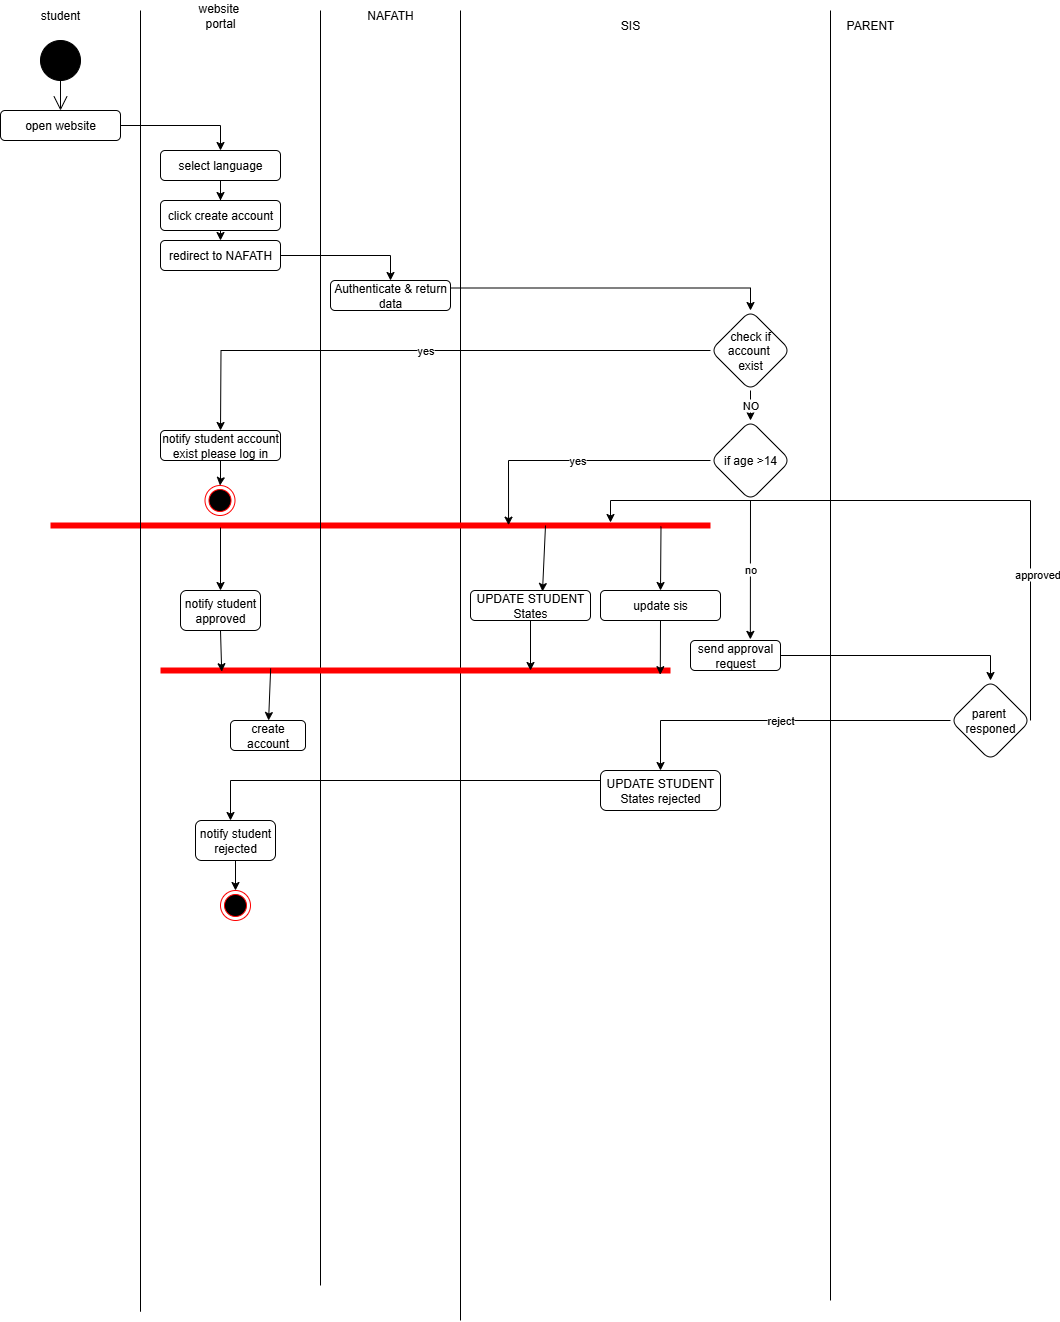

The diagram above was exported from draw.io. Its source (the exported page's mxGraphModel, read from the mxfile embedded in the PNG):
<mxGraphModel dx="872" dy="1599" grid="1" gridSize="10" guides="1" tooltips="1" connect="1" arrows="1" fold="1" page="1" pageScale="1" pageWidth="850" pageHeight="1100" math="0" shadow="0">
  <root>
    <mxCell id="0" />
    <mxCell id="1" parent="0" />
    <mxCell id="rRHA4zB1zKE-ttkUgS6r-4" value="" style="endArrow=none;html=1;rounded=0;" parent="1" edge="1">
      <mxGeometry width="50" height="50" relative="1" as="geometry">
        <mxPoint x="480" y="1310" as="sourcePoint" />
        <mxPoint x="480" as="targetPoint" />
      </mxGeometry>
    </mxCell>
    <mxCell id="rRHA4zB1zKE-ttkUgS6r-6" value="student" style="text;html=1;align=center;verticalAlign=middle;whiteSpace=wrap;rounded=0;" parent="1" vertex="1">
      <mxGeometry x="50" y="-10" width="60" height="30" as="geometry" />
    </mxCell>
    <mxCell id="rRHA4zB1zKE-ttkUgS6r-7" value="website&amp;nbsp;&lt;div&gt;portal&lt;/div&gt;" style="text;html=1;align=center;verticalAlign=middle;whiteSpace=wrap;rounded=0;" parent="1" vertex="1">
      <mxGeometry x="210" y="-10" width="60" height="30" as="geometry" />
    </mxCell>
    <mxCell id="rRHA4zB1zKE-ttkUgS6r-8" value="NAFATH" style="text;html=1;align=center;verticalAlign=middle;whiteSpace=wrap;rounded=0;" parent="1" vertex="1">
      <mxGeometry x="380" y="-10" width="60" height="30" as="geometry" />
    </mxCell>
    <mxCell id="rRHA4zB1zKE-ttkUgS6r-9" value="SIS" style="text;html=1;align=center;verticalAlign=middle;whiteSpace=wrap;rounded=0;" parent="1" vertex="1">
      <mxGeometry x="620" width="60" height="30" as="geometry" />
    </mxCell>
    <mxCell id="rRHA4zB1zKE-ttkUgS6r-12" value="" style="endArrow=open;endFill=1;endSize=12;html=1;rounded=0;exitX=0.5;exitY=1;exitDx=0;exitDy=0;" parent="1" target="rRHA4zB1zKE-ttkUgS6r-13" edge="1">
      <mxGeometry width="160" relative="1" as="geometry">
        <mxPoint x="80" y="70" as="sourcePoint" />
        <mxPoint x="80" y="110" as="targetPoint" />
      </mxGeometry>
    </mxCell>
    <mxCell id="rRHA4zB1zKE-ttkUgS6r-15" value="" style="edgeStyle=orthogonalEdgeStyle;rounded=0;orthogonalLoop=1;jettySize=auto;html=1;" parent="1" source="rRHA4zB1zKE-ttkUgS6r-13" target="rRHA4zB1zKE-ttkUgS6r-14" edge="1">
      <mxGeometry relative="1" as="geometry" />
    </mxCell>
    <mxCell id="rRHA4zB1zKE-ttkUgS6r-13" value="open website" style="rounded=1;whiteSpace=wrap;html=1;" parent="1" vertex="1">
      <mxGeometry x="20" y="100" width="120" height="30" as="geometry" />
    </mxCell>
    <mxCell id="rRHA4zB1zKE-ttkUgS6r-17" value="" style="edgeStyle=orthogonalEdgeStyle;rounded=0;orthogonalLoop=1;jettySize=auto;html=1;" parent="1" source="rRHA4zB1zKE-ttkUgS6r-14" target="rRHA4zB1zKE-ttkUgS6r-16" edge="1">
      <mxGeometry relative="1" as="geometry" />
    </mxCell>
    <mxCell id="rRHA4zB1zKE-ttkUgS6r-14" value="select language" style="whiteSpace=wrap;html=1;rounded=1;" parent="1" vertex="1">
      <mxGeometry x="180" y="140" width="120" height="30" as="geometry" />
    </mxCell>
    <mxCell id="rRHA4zB1zKE-ttkUgS6r-16" value="click create account" style="whiteSpace=wrap;html=1;rounded=1;" parent="1" vertex="1">
      <mxGeometry x="180" y="190" width="120" height="30" as="geometry" />
    </mxCell>
    <mxCell id="rRHA4zB1zKE-ttkUgS6r-21" value="" style="edgeStyle=orthogonalEdgeStyle;rounded=0;orthogonalLoop=1;jettySize=auto;html=1;" parent="1" source="rRHA4zB1zKE-ttkUgS6r-18" target="rRHA4zB1zKE-ttkUgS6r-20" edge="1">
      <mxGeometry relative="1" as="geometry" />
    </mxCell>
    <mxCell id="rRHA4zB1zKE-ttkUgS6r-18" value="redirect to NAFATH" style="whiteSpace=wrap;html=1;rounded=1;" parent="1" vertex="1">
      <mxGeometry x="180" y="230" width="120" height="30" as="geometry" />
    </mxCell>
    <mxCell id="rRHA4zB1zKE-ttkUgS6r-20" value="Authenticate &amp;amp; return data" style="whiteSpace=wrap;html=1;rounded=1;" parent="1" vertex="1">
      <mxGeometry x="350" y="270" width="120" height="30" as="geometry" />
    </mxCell>
    <mxCell id="rRHA4zB1zKE-ttkUgS6r-25" value="yes" style="edgeStyle=orthogonalEdgeStyle;rounded=0;orthogonalLoop=1;jettySize=auto;html=1;exitX=0;exitY=0.5;exitDx=0;exitDy=0;" parent="1" source="rRHA4zB1zKE-ttkUgS6r-22" edge="1">
      <mxGeometry relative="1" as="geometry">
        <mxPoint x="240" y="420" as="targetPoint" />
        <mxPoint x="500" y="369" as="sourcePoint" />
      </mxGeometry>
    </mxCell>
    <mxCell id="rRHA4zB1zKE-ttkUgS6r-22" value="check if account&amp;nbsp;&lt;div&gt;exist&lt;/div&gt;" style="rhombus;whiteSpace=wrap;html=1;rounded=1;" parent="1" vertex="1">
      <mxGeometry x="730" y="300" width="80" height="80" as="geometry" />
    </mxCell>
    <mxCell id="rRHA4zB1zKE-ttkUgS6r-29" value="if age &amp;gt;14" style="rhombus;whiteSpace=wrap;html=1;rounded=1;" parent="1" vertex="1">
      <mxGeometry x="730" y="410" width="80" height="80" as="geometry" />
    </mxCell>
    <mxCell id="rRHA4zB1zKE-ttkUgS6r-31" value="" style="shape=ellipse;html=1;fillColor=strokeColor;fontSize=18;fontColor=#ffffff;" parent="1" vertex="1">
      <mxGeometry x="60" y="30" width="40" height="40" as="geometry" />
    </mxCell>
    <mxCell id="rRHA4zB1zKE-ttkUgS6r-39" value="update sis" style="whiteSpace=wrap;html=1;rounded=1;" parent="1" vertex="1">
      <mxGeometry x="620" y="580" width="120" height="30" as="geometry" />
    </mxCell>
    <mxCell id="w1fwKo3s2Y1uMzHVvBk5-35" value="" style="edgeStyle=orthogonalEdgeStyle;rounded=0;orthogonalLoop=1;jettySize=auto;html=1;" parent="1" source="rRHA4zB1zKE-ttkUgS6r-42" target="w1fwKo3s2Y1uMzHVvBk5-34" edge="1">
      <mxGeometry relative="1" as="geometry" />
    </mxCell>
    <mxCell id="rRHA4zB1zKE-ttkUgS6r-42" value="send approval request" style="whiteSpace=wrap;html=1;rounded=1;" parent="1" vertex="1">
      <mxGeometry x="710" y="630" width="90" height="30" as="geometry" />
    </mxCell>
    <mxCell id="w1fwKo3s2Y1uMzHVvBk5-109" value="" style="edgeStyle=orthogonalEdgeStyle;rounded=0;orthogonalLoop=1;jettySize=auto;html=1;" parent="1" source="rRHA4zB1zKE-ttkUgS6r-58" edge="1">
      <mxGeometry relative="1" as="geometry">
        <mxPoint x="250" y="810" as="targetPoint" />
        <Array as="points">
          <mxPoint x="250" y="770" />
          <mxPoint x="250" y="810" />
        </Array>
      </mxGeometry>
    </mxCell>
    <mxCell id="rRHA4zB1zKE-ttkUgS6r-58" value="UPDATE STUDENT States rejected" style="whiteSpace=wrap;html=1;rounded=1;" parent="1" vertex="1">
      <mxGeometry x="620" y="760" width="120" height="40" as="geometry" />
    </mxCell>
    <mxCell id="w1fwKo3s2Y1uMzHVvBk5-1" value="no" style="endArrow=classic;html=1;rounded=0;exitX=0.5;exitY=1;exitDx=0;exitDy=0;entryX=0.665;entryY=-0.037;entryDx=0;entryDy=0;entryPerimeter=0;" parent="1" source="rRHA4zB1zKE-ttkUgS6r-29" target="rRHA4zB1zKE-ttkUgS6r-42" edge="1">
      <mxGeometry width="50" height="50" relative="1" as="geometry">
        <mxPoint x="440" y="660" as="sourcePoint" />
        <mxPoint x="490" y="610" as="targetPoint" />
      </mxGeometry>
    </mxCell>
    <mxCell id="w1fwKo3s2Y1uMzHVvBk5-7" value="PARENT" style="text;html=1;align=center;verticalAlign=middle;whiteSpace=wrap;rounded=0;" parent="1" vertex="1">
      <mxGeometry x="860" width="60" height="30" as="geometry" />
    </mxCell>
    <mxCell id="w1fwKo3s2Y1uMzHVvBk5-8" value="" style="endArrow=none;html=1;rounded=0;" parent="1" edge="1">
      <mxGeometry width="50" height="50" relative="1" as="geometry">
        <mxPoint x="850" y="1290" as="sourcePoint" />
        <mxPoint x="850" as="targetPoint" />
      </mxGeometry>
    </mxCell>
    <mxCell id="w1fwKo3s2Y1uMzHVvBk5-12" style="edgeStyle=orthogonalEdgeStyle;rounded=0;orthogonalLoop=1;jettySize=auto;html=1;exitX=1;exitY=0.25;exitDx=0;exitDy=0;entryX=0.5;entryY=0;entryDx=0;entryDy=0;" parent="1" source="rRHA4zB1zKE-ttkUgS6r-20" target="rRHA4zB1zKE-ttkUgS6r-22" edge="1">
      <mxGeometry relative="1" as="geometry">
        <mxPoint x="771" y="290" as="targetPoint" />
      </mxGeometry>
    </mxCell>
    <mxCell id="w1fwKo3s2Y1uMzHVvBk5-13" value="NO" style="endArrow=classic;html=1;rounded=0;exitX=0.5;exitY=1;exitDx=0;exitDy=0;entryX=0.5;entryY=0;entryDx=0;entryDy=0;" parent="1" source="rRHA4zB1zKE-ttkUgS6r-22" target="rRHA4zB1zKE-ttkUgS6r-29" edge="1">
      <mxGeometry width="50" height="50" relative="1" as="geometry">
        <mxPoint x="630" y="650" as="sourcePoint" />
        <mxPoint x="770" y="460" as="targetPoint" />
      </mxGeometry>
    </mxCell>
    <mxCell id="w1fwKo3s2Y1uMzHVvBk5-16" style="edgeStyle=orthogonalEdgeStyle;rounded=0;orthogonalLoop=1;jettySize=auto;html=1;exitX=0.5;exitY=1;exitDx=0;exitDy=0;" parent="1" source="w1fwKo3s2Y1uMzHVvBk5-15" target="w1fwKo3s2Y1uMzHVvBk5-17" edge="1">
      <mxGeometry relative="1" as="geometry">
        <mxPoint x="239.5" y="490" as="targetPoint" />
      </mxGeometry>
    </mxCell>
    <mxCell id="w1fwKo3s2Y1uMzHVvBk5-15" value="notify student account exist please log in" style="whiteSpace=wrap;html=1;rounded=1;" parent="1" vertex="1">
      <mxGeometry x="180" y="420" width="120" height="30" as="geometry" />
    </mxCell>
    <mxCell id="w1fwKo3s2Y1uMzHVvBk5-17" value="" style="ellipse;html=1;shape=endState;fillColor=#000000;strokeColor=#ff0000;" parent="1" vertex="1">
      <mxGeometry x="224.5" y="475" width="30" height="30" as="geometry" />
    </mxCell>
    <mxCell id="w1fwKo3s2Y1uMzHVvBk5-23" value="UPDATE STUDENT States" style="whiteSpace=wrap;html=1;rounded=1;" parent="1" vertex="1">
      <mxGeometry x="490" y="580" width="120" height="30" as="geometry" />
    </mxCell>
    <mxCell id="w1fwKo3s2Y1uMzHVvBk5-26" value="" style="shape=line;html=1;strokeWidth=6;strokeColor=#ff0000;" parent="1" vertex="1">
      <mxGeometry x="70" y="510" width="660" height="10" as="geometry" />
    </mxCell>
    <mxCell id="w1fwKo3s2Y1uMzHVvBk5-27" value="" style="endArrow=classic;html=1;rounded=0;exitX=0.925;exitY=0.6;exitDx=0;exitDy=0;exitPerimeter=0;" parent="1" source="w1fwKo3s2Y1uMzHVvBk5-26" edge="1">
      <mxGeometry width="50" height="50" relative="1" as="geometry">
        <mxPoint x="320" y="500" as="sourcePoint" />
        <mxPoint x="680" y="580" as="targetPoint" />
      </mxGeometry>
    </mxCell>
    <mxCell id="w1fwKo3s2Y1uMzHVvBk5-29" value="" style="endArrow=classic;html=1;rounded=0;exitX=0.75;exitY=0.5;exitDx=0;exitDy=0;exitPerimeter=0;entryX=0.6;entryY=0.033;entryDx=0;entryDy=0;entryPerimeter=0;" parent="1" source="w1fwKo3s2Y1uMzHVvBk5-26" target="w1fwKo3s2Y1uMzHVvBk5-23" edge="1">
      <mxGeometry width="50" height="50" relative="1" as="geometry">
        <mxPoint x="320" y="500" as="sourcePoint" />
        <mxPoint x="370" y="450" as="targetPoint" />
      </mxGeometry>
    </mxCell>
    <mxCell id="w1fwKo3s2Y1uMzHVvBk5-45" value="reject" style="edgeStyle=orthogonalEdgeStyle;rounded=0;orthogonalLoop=1;jettySize=auto;html=1;entryX=0.5;entryY=0;entryDx=0;entryDy=0;" parent="1" source="w1fwKo3s2Y1uMzHVvBk5-34" target="rRHA4zB1zKE-ttkUgS6r-58" edge="1">
      <mxGeometry relative="1" as="geometry">
        <mxPoint x="680" y="780" as="targetPoint" />
      </mxGeometry>
    </mxCell>
    <mxCell id="w1fwKo3s2Y1uMzHVvBk5-34" value="parent&amp;nbsp;&lt;div&gt;responed&lt;/div&gt;" style="rhombus;whiteSpace=wrap;html=1;rounded=1;" parent="1" vertex="1">
      <mxGeometry x="970" y="670" width="80" height="80" as="geometry" />
    </mxCell>
    <mxCell id="w1fwKo3s2Y1uMzHVvBk5-92" value="" style="endArrow=none;html=1;rounded=0;" parent="1" edge="1">
      <mxGeometry width="50" height="50" relative="1" as="geometry">
        <mxPoint x="340" y="1275" as="sourcePoint" />
        <mxPoint x="340" as="targetPoint" />
      </mxGeometry>
    </mxCell>
    <mxCell id="w1fwKo3s2Y1uMzHVvBk5-95" value="" style="endArrow=none;html=1;rounded=0;" parent="1" edge="1">
      <mxGeometry width="50" height="50" relative="1" as="geometry">
        <mxPoint x="160" y="1301.25" as="sourcePoint" />
        <mxPoint x="160" as="targetPoint" />
      </mxGeometry>
    </mxCell>
    <mxCell id="w1fwKo3s2Y1uMzHVvBk5-99" value="notify student&lt;div&gt;approved&lt;/div&gt;" style="whiteSpace=wrap;html=1;rounded=1;" parent="1" vertex="1">
      <mxGeometry x="200" y="580" width="80" height="40" as="geometry" />
    </mxCell>
    <mxCell id="w1fwKo3s2Y1uMzHVvBk5-101" value="" style="endArrow=classic;html=1;rounded=0;entryX=0.5;entryY=0;entryDx=0;entryDy=0;" parent="1" target="w1fwKo3s2Y1uMzHVvBk5-99" edge="1">
      <mxGeometry width="50" height="50" relative="1" as="geometry">
        <mxPoint x="240" y="517" as="sourcePoint" />
        <mxPoint x="240" y="550" as="targetPoint" />
      </mxGeometry>
    </mxCell>
    <mxCell id="w1fwKo3s2Y1uMzHVvBk5-110" value="notify student&lt;div&gt;rejected&lt;/div&gt;" style="whiteSpace=wrap;html=1;rounded=1;" parent="1" vertex="1">
      <mxGeometry x="215" y="810" width="80" height="40" as="geometry" />
    </mxCell>
    <mxCell id="w1fwKo3s2Y1uMzHVvBk5-112" value="" style="endArrow=classic;html=1;rounded=0;exitX=0.5;exitY=1;exitDx=0;exitDy=0;" parent="1" source="w1fwKo3s2Y1uMzHVvBk5-110" edge="1">
      <mxGeometry width="50" height="50" relative="1" as="geometry">
        <mxPoint x="272.5" y="880" as="sourcePoint" />
        <mxPoint x="255" y="880" as="targetPoint" />
      </mxGeometry>
    </mxCell>
    <mxCell id="w1fwKo3s2Y1uMzHVvBk5-113" value="" style="ellipse;html=1;shape=endState;fillColor=#000000;strokeColor=#ff0000;" parent="1" vertex="1">
      <mxGeometry x="240" y="880" width="30" height="30" as="geometry" />
    </mxCell>
    <mxCell id="w1fwKo3s2Y1uMzHVvBk5-114" value="yes" style="edgeStyle=orthogonalEdgeStyle;rounded=0;orthogonalLoop=1;jettySize=auto;html=1;exitX=0;exitY=0.5;exitDx=0;exitDy=0;entryX=0.694;entryY=0.467;entryDx=0;entryDy=0;entryPerimeter=0;" parent="1" source="rRHA4zB1zKE-ttkUgS6r-29" target="w1fwKo3s2Y1uMzHVvBk5-26" edge="1">
      <mxGeometry relative="1" as="geometry" />
    </mxCell>
    <mxCell id="DsREIanHMUF9rXWydAk3-1" value="" style="shape=line;html=1;strokeWidth=6;strokeColor=#ff0000;" parent="1" vertex="1">
      <mxGeometry x="180" y="510" width="510" height="300" as="geometry" />
    </mxCell>
    <mxCell id="DsREIanHMUF9rXWydAk3-4" value="" style="endArrow=classic;html=1;rounded=0;exitX=0.5;exitY=1;exitDx=0;exitDy=0;entryX=0.98;entryY=0.514;entryDx=0;entryDy=0;entryPerimeter=0;" parent="1" source="rRHA4zB1zKE-ttkUgS6r-39" target="DsREIanHMUF9rXWydAk3-1" edge="1">
      <mxGeometry width="50" height="50" relative="1" as="geometry">
        <mxPoint x="570" y="735" as="sourcePoint" />
        <mxPoint x="620" y="685" as="targetPoint" />
      </mxGeometry>
    </mxCell>
    <mxCell id="DsREIanHMUF9rXWydAk3-5" value="" style="endArrow=classic;html=1;rounded=0;exitX=0.5;exitY=1;exitDx=0;exitDy=0;" parent="1" source="w1fwKo3s2Y1uMzHVvBk5-23" edge="1">
      <mxGeometry width="50" height="50" relative="1" as="geometry">
        <mxPoint x="490" y="740" as="sourcePoint" />
        <mxPoint x="550" y="660" as="targetPoint" />
      </mxGeometry>
    </mxCell>
    <mxCell id="DsREIanHMUF9rXWydAk3-7" value="" style="endArrow=classic;html=1;rounded=0;exitX=0.5;exitY=1;exitDx=0;exitDy=0;entryX=0.12;entryY=0.504;entryDx=0;entryDy=0;entryPerimeter=0;" parent="1" source="w1fwKo3s2Y1uMzHVvBk5-99" target="DsREIanHMUF9rXWydAk3-1" edge="1">
      <mxGeometry width="50" height="50" relative="1" as="geometry">
        <mxPoint x="190" y="735" as="sourcePoint" />
        <mxPoint x="240" y="685" as="targetPoint" />
      </mxGeometry>
    </mxCell>
    <mxCell id="DsREIanHMUF9rXWydAk3-8" value="" style="endArrow=classic;html=1;rounded=0;exitX=0.25;exitY=0.5;exitDx=0;exitDy=0;exitPerimeter=0;" parent="1" source="IWyfXNz_uehk8ui5sGUC-4" edge="1">
      <mxGeometry width="50" height="50" relative="1" as="geometry">
        <mxPoint x="410" y="740" as="sourcePoint" />
        <mxPoint x="308" y="730" as="targetPoint" />
      </mxGeometry>
    </mxCell>
    <mxCell id="IWyfXNz_uehk8ui5sGUC-2" value="" style="endArrow=classic;html=1;rounded=0;exitX=1;exitY=0.5;exitDx=0;exitDy=0;" parent="1" source="w1fwKo3s2Y1uMzHVvBk5-34" edge="1">
      <mxGeometry width="50" height="50" relative="1" as="geometry">
        <mxPoint x="480" y="660" as="sourcePoint" />
        <mxPoint x="630" y="512" as="targetPoint" />
        <Array as="points">
          <mxPoint x="1050" y="490" />
          <mxPoint x="630" y="490" />
        </Array>
      </mxGeometry>
    </mxCell>
    <mxCell id="IWyfXNz_uehk8ui5sGUC-3" value="approved" style="edgeLabel;html=1;align=center;verticalAlign=middle;resizable=0;points=[];" parent="IWyfXNz_uehk8ui5sGUC-2" connectable="0" vertex="1">
      <mxGeometry x="-0.5552" y="-6" relative="1" as="geometry">
        <mxPoint as="offset" />
      </mxGeometry>
    </mxCell>
    <mxCell id="IWyfXNz_uehk8ui5sGUC-5" value="" style="endArrow=classic;html=1;rounded=0;exitX=0.216;exitY=0.493;exitDx=0;exitDy=0;exitPerimeter=0;" parent="1" source="DsREIanHMUF9rXWydAk3-1" target="IWyfXNz_uehk8ui5sGUC-4" edge="1">
      <mxGeometry width="50" height="50" relative="1" as="geometry">
        <mxPoint x="308" y="660" as="sourcePoint" />
        <mxPoint x="308" y="730" as="targetPoint" />
      </mxGeometry>
    </mxCell>
    <mxCell id="IWyfXNz_uehk8ui5sGUC-4" value="create account" style="whiteSpace=wrap;html=1;rounded=1;" parent="1" vertex="1">
      <mxGeometry x="250" y="710" width="75" height="30" as="geometry" />
    </mxCell>
    <mxCell id="IWyfXNz_uehk8ui5sGUC-6" value="" style="endArrow=classic;html=1;rounded=0;exitX=0.5;exitY=1;exitDx=0;exitDy=0;entryX=0.5;entryY=0;entryDx=0;entryDy=0;" parent="1" source="rRHA4zB1zKE-ttkUgS6r-16" target="rRHA4zB1zKE-ttkUgS6r-18" edge="1">
      <mxGeometry width="50" height="50" relative="1" as="geometry">
        <mxPoint x="300" y="260" as="sourcePoint" />
        <mxPoint x="350" y="210" as="targetPoint" />
      </mxGeometry>
    </mxCell>
  </root>
</mxGraphModel>